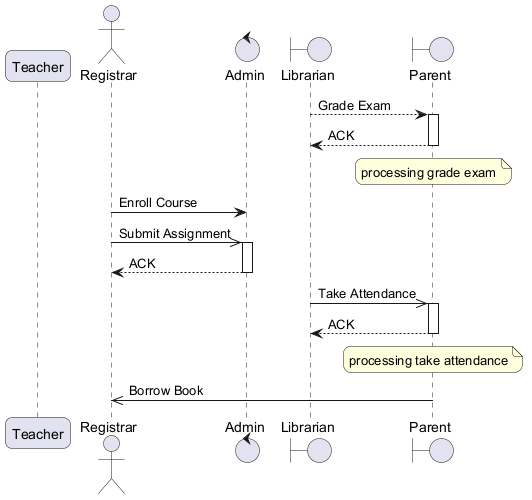

The diagram above was rendered by PlantUML. Its source (embedded in the PNG):
@startuml
skinparam backgroundColor #FFFFFF
skinparam roundCorner 15
participant "Teacher" as T
actor "Registrar" as R
control "Admin" as A
boundary "Librarian" as L
boundary "Parent" as P
L --> P : Grade Exam
activate P
P --> L : ACK
deactivate P
note over P : processing grade exam
R -> A : Enroll Course
R ->> A : Submit Assignment
activate A
A --> R : ACK
deactivate A
L ->> P : Take Attendance
activate P
P --> L : ACK
deactivate P
note over P : processing take attendance
P ->> R : Borrow Book
@enduml